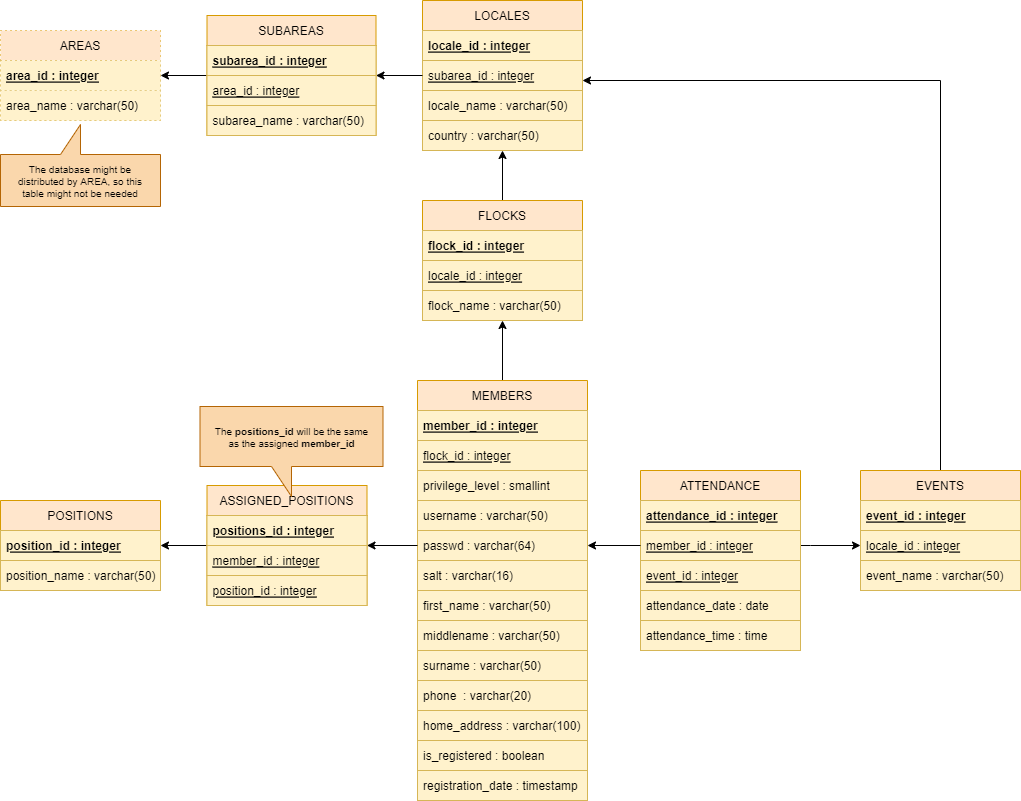

The diagram above was exported from draw.io. Its source (the exported page's mxGraphModel, read from the mxfile embedded in the PNG):
<mxGraphModel dx="2591" dy="865" grid="1" gridSize="10" guides="1" tooltips="1" connect="1" arrows="1" fold="1" page="1" pageScale="1" pageWidth="1169" pageHeight="827" math="0" shadow="0">
  <root>
    <mxCell id="0" />
    <mxCell id="1" parent="0" />
    <mxCell id="-X0dTv_BW_XZAY7ihxS6-50" style="edgeStyle=orthogonalEdgeStyle;rounded=0;orthogonalLoop=1;jettySize=auto;html=1;entryX=0.5;entryY=1;entryDx=0;entryDy=0;" parent="1" source="-X0dTv_BW_XZAY7ihxS6-1" target="-X0dTv_BW_XZAY7ihxS6-17" edge="1">
      <mxGeometry relative="1" as="geometry" />
    </mxCell>
    <mxCell id="-X0dTv_BW_XZAY7ihxS6-1" value="MEMBERS" style="swimlane;fontStyle=0;childLayout=stackLayout;horizontal=1;startSize=30;horizontalStack=0;resizeParent=1;resizeParentMax=0;resizeLast=0;collapsible=1;marginBottom=0;fillColor=#ffe6cc;strokeColor=#d79b00;" parent="1" vertex="1">
      <mxGeometry x="-677" y="394" width="170" height="420" as="geometry">
        <mxRectangle x="320" y="120" width="80" height="30" as="alternateBounds" />
      </mxGeometry>
    </mxCell>
    <mxCell id="-X0dTv_BW_XZAY7ihxS6-2" value="member_id : integer" style="text;strokeColor=#d6b656;fillColor=#fff2cc;align=left;verticalAlign=middle;spacingLeft=4;spacingRight=4;overflow=hidden;points=[[0,0.5],[1,0.5]];portConstraint=eastwest;rotatable=0;fontStyle=5" parent="-X0dTv_BW_XZAY7ihxS6-1" vertex="1">
      <mxGeometry y="30" width="170" height="30" as="geometry" />
    </mxCell>
    <mxCell id="-X0dTv_BW_XZAY7ihxS6-16" value="flock_id : integer" style="text;strokeColor=#d6b656;fillColor=#fff2cc;align=left;verticalAlign=middle;spacingLeft=4;spacingRight=4;overflow=hidden;points=[[0,0.5],[1,0.5]];portConstraint=eastwest;rotatable=0;fontStyle=4" parent="-X0dTv_BW_XZAY7ihxS6-1" vertex="1">
      <mxGeometry y="60" width="170" height="30" as="geometry" />
    </mxCell>
    <mxCell id="sDG5rN05R_mSjYrFmeZ8-1" value="privilege_level : smallint" style="text;strokeColor=#d6b656;fillColor=#fff2cc;align=left;verticalAlign=middle;spacingLeft=4;spacingRight=4;overflow=hidden;points=[[0,0.5],[1,0.5]];portConstraint=eastwest;rotatable=0;fontStyle=0" parent="-X0dTv_BW_XZAY7ihxS6-1" vertex="1">
      <mxGeometry y="90" width="170" height="30" as="geometry" />
    </mxCell>
    <mxCell id="hdU_w7vQHnCkaGX5SGkq-1" value="username : varchar(50)" style="text;strokeColor=#d6b656;fillColor=#fff2cc;align=left;verticalAlign=middle;spacingLeft=4;spacingRight=4;overflow=hidden;points=[[0,0.5],[1,0.5]];portConstraint=eastwest;rotatable=0;fontStyle=0" parent="-X0dTv_BW_XZAY7ihxS6-1" vertex="1">
      <mxGeometry y="120" width="170" height="30" as="geometry" />
    </mxCell>
    <mxCell id="npJolNFtnJeKk1yWFc8A-1" value="passwd : varchar(64)" style="text;strokeColor=#d6b656;fillColor=#fff2cc;align=left;verticalAlign=middle;spacingLeft=4;spacingRight=4;overflow=hidden;points=[[0,0.5],[1,0.5]];portConstraint=eastwest;rotatable=0;fontStyle=0" parent="-X0dTv_BW_XZAY7ihxS6-1" vertex="1">
      <mxGeometry y="150" width="170" height="30" as="geometry" />
    </mxCell>
    <mxCell id="-X0dTv_BW_XZAY7ihxS6-42" value="salt : varchar(16)" style="text;strokeColor=#d6b656;fillColor=#fff2cc;align=left;verticalAlign=middle;spacingLeft=4;spacingRight=4;overflow=hidden;points=[[0,0.5],[1,0.5]];portConstraint=eastwest;rotatable=0;fontStyle=0" parent="-X0dTv_BW_XZAY7ihxS6-1" vertex="1">
      <mxGeometry y="180" width="170" height="30" as="geometry" />
    </mxCell>
    <mxCell id="-X0dTv_BW_XZAY7ihxS6-3" value="first_name : varchar(50)" style="text;strokeColor=#d6b656;fillColor=#fff2cc;align=left;verticalAlign=middle;spacingLeft=4;spacingRight=4;overflow=hidden;points=[[0,0.5],[1,0.5]];portConstraint=eastwest;rotatable=0;" parent="-X0dTv_BW_XZAY7ihxS6-1" vertex="1">
      <mxGeometry y="210" width="170" height="30" as="geometry" />
    </mxCell>
    <mxCell id="-X0dTv_BW_XZAY7ihxS6-9" value="middlename : varchar(50)" style="text;strokeColor=#d6b656;fillColor=#fff2cc;align=left;verticalAlign=middle;spacingLeft=4;spacingRight=4;overflow=hidden;points=[[0,0.5],[1,0.5]];portConstraint=eastwest;rotatable=0;" parent="-X0dTv_BW_XZAY7ihxS6-1" vertex="1">
      <mxGeometry y="240" width="170" height="30" as="geometry" />
    </mxCell>
    <mxCell id="-X0dTv_BW_XZAY7ihxS6-4" value="surname : varchar(50)" style="text;strokeColor=#d6b656;fillColor=#fff2cc;align=left;verticalAlign=middle;spacingLeft=4;spacingRight=4;overflow=hidden;points=[[0,0.5],[1,0.5]];portConstraint=eastwest;rotatable=0;" parent="-X0dTv_BW_XZAY7ihxS6-1" vertex="1">
      <mxGeometry y="270" width="170" height="30" as="geometry" />
    </mxCell>
    <mxCell id="-X0dTv_BW_XZAY7ihxS6-10" value="phone  : varchar(20)" style="text;strokeColor=#d6b656;fillColor=#fff2cc;align=left;verticalAlign=middle;spacingLeft=4;spacingRight=4;overflow=hidden;points=[[0,0.5],[1,0.5]];portConstraint=eastwest;rotatable=0;" parent="-X0dTv_BW_XZAY7ihxS6-1" vertex="1">
      <mxGeometry y="300" width="170" height="30" as="geometry" />
    </mxCell>
    <mxCell id="-X0dTv_BW_XZAY7ihxS6-11" value="home_address : varchar(100)" style="text;strokeColor=#d6b656;fillColor=#fff2cc;align=left;verticalAlign=middle;spacingLeft=4;spacingRight=4;overflow=hidden;points=[[0,0.5],[1,0.5]];portConstraint=eastwest;rotatable=0;" parent="-X0dTv_BW_XZAY7ihxS6-1" vertex="1">
      <mxGeometry y="330" width="170" height="30" as="geometry" />
    </mxCell>
    <mxCell id="dy7kqbm_6T-CFY8pjbD5-1" value="is_registered : boolean" style="text;strokeColor=#d6b656;fillColor=#fff2cc;align=left;verticalAlign=middle;spacingLeft=4;spacingRight=4;overflow=hidden;points=[[0,0.5],[1,0.5]];portConstraint=eastwest;rotatable=0;" parent="-X0dTv_BW_XZAY7ihxS6-1" vertex="1">
      <mxGeometry y="360" width="170" height="30" as="geometry" />
    </mxCell>
    <mxCell id="MgOtMriMCM0e8BD5IhK2-1" value="registration_date : timestamp" style="text;strokeColor=#d6b656;fillColor=#fff2cc;align=left;verticalAlign=middle;spacingLeft=4;spacingRight=4;overflow=hidden;points=[[0,0.5],[1,0.5]];portConstraint=eastwest;rotatable=0;" parent="-X0dTv_BW_XZAY7ihxS6-1" vertex="1">
      <mxGeometry y="390" width="170" height="30" as="geometry" />
    </mxCell>
    <mxCell id="-X0dTv_BW_XZAY7ihxS6-51" style="edgeStyle=orthogonalEdgeStyle;rounded=0;orthogonalLoop=1;jettySize=auto;html=1;exitX=0.5;exitY=0;exitDx=0;exitDy=0;entryX=0.5;entryY=1;entryDx=0;entryDy=0;" parent="1" source="-X0dTv_BW_XZAY7ihxS6-17" target="-X0dTv_BW_XZAY7ihxS6-28" edge="1">
      <mxGeometry relative="1" as="geometry" />
    </mxCell>
    <mxCell id="-X0dTv_BW_XZAY7ihxS6-17" value="FLOCKS" style="swimlane;fontStyle=0;childLayout=stackLayout;horizontal=1;startSize=30;horizontalStack=0;resizeParent=1;resizeParentMax=0;resizeLast=0;collapsible=1;marginBottom=0;fillColor=#ffe6cc;strokeColor=#d79b00;" parent="1" vertex="1">
      <mxGeometry x="-672" y="214" width="160" height="120" as="geometry">
        <mxRectangle x="160" y="200" width="80" height="30" as="alternateBounds" />
      </mxGeometry>
    </mxCell>
    <mxCell id="-X0dTv_BW_XZAY7ihxS6-18" value="flock_id : integer" style="text;strokeColor=#d6b656;fillColor=#fff2cc;align=left;verticalAlign=middle;spacingLeft=4;spacingRight=4;overflow=hidden;points=[[0,0.5],[1,0.5]];portConstraint=eastwest;rotatable=0;fontStyle=5" parent="-X0dTv_BW_XZAY7ihxS6-17" vertex="1">
      <mxGeometry y="30" width="160" height="30" as="geometry" />
    </mxCell>
    <mxCell id="-X0dTv_BW_XZAY7ihxS6-19" value="locale_id : integer" style="text;strokeColor=#d6b656;fillColor=#fff2cc;align=left;verticalAlign=middle;spacingLeft=4;spacingRight=4;overflow=hidden;points=[[0,0.5],[1,0.5]];portConstraint=eastwest;rotatable=0;fontStyle=4" parent="-X0dTv_BW_XZAY7ihxS6-17" vertex="1">
      <mxGeometry y="60" width="160" height="30" as="geometry" />
    </mxCell>
    <mxCell id="-X0dTv_BW_XZAY7ihxS6-20" value="flock_name : varchar(50)" style="text;strokeColor=#d6b656;fillColor=#fff2cc;align=left;verticalAlign=middle;spacingLeft=4;spacingRight=4;overflow=hidden;points=[[0,0.5],[1,0.5]];portConstraint=eastwest;rotatable=0;fontStyle=0" parent="-X0dTv_BW_XZAY7ihxS6-17" vertex="1">
      <mxGeometry y="90" width="160" height="30" as="geometry" />
    </mxCell>
    <mxCell id="-X0dTv_BW_XZAY7ihxS6-28" value="LOCALES" style="swimlane;fontStyle=0;childLayout=stackLayout;horizontal=1;startSize=30;horizontalStack=0;resizeParent=1;resizeParentMax=0;resizeLast=0;collapsible=1;marginBottom=0;fillColor=#ffe6cc;strokeColor=#d79b00;" parent="1" vertex="1">
      <mxGeometry x="-672" y="14" width="160" height="150" as="geometry">
        <mxRectangle x="280" y="480" width="80" height="30" as="alternateBounds" />
      </mxGeometry>
    </mxCell>
    <mxCell id="-X0dTv_BW_XZAY7ihxS6-29" value="locale_id : integer" style="text;strokeColor=#d6b656;fillColor=#fff2cc;align=left;verticalAlign=middle;spacingLeft=4;spacingRight=4;overflow=hidden;points=[[0,0.5],[1,0.5]];portConstraint=eastwest;rotatable=0;fontStyle=5" parent="-X0dTv_BW_XZAY7ihxS6-28" vertex="1">
      <mxGeometry y="30" width="160" height="30" as="geometry" />
    </mxCell>
    <mxCell id="-X0dTv_BW_XZAY7ihxS6-30" value="subarea_id : integer" style="text;strokeColor=#d6b656;fillColor=#fff2cc;align=left;verticalAlign=middle;spacingLeft=4;spacingRight=4;overflow=hidden;points=[[0,0.5],[1,0.5]];portConstraint=eastwest;rotatable=0;fontStyle=4" parent="-X0dTv_BW_XZAY7ihxS6-28" vertex="1">
      <mxGeometry y="60" width="160" height="30" as="geometry" />
    </mxCell>
    <mxCell id="-X0dTv_BW_XZAY7ihxS6-31" value="locale_name : varchar(50)" style="text;strokeColor=#d6b656;fillColor=#fff2cc;align=left;verticalAlign=middle;spacingLeft=4;spacingRight=4;overflow=hidden;points=[[0,0.5],[1,0.5]];portConstraint=eastwest;rotatable=0;fontStyle=0" parent="-X0dTv_BW_XZAY7ihxS6-28" vertex="1">
      <mxGeometry y="90" width="160" height="30" as="geometry" />
    </mxCell>
    <mxCell id="-X0dTv_BW_XZAY7ihxS6-41" value="country : varchar(50)" style="text;strokeColor=#d6b656;fillColor=#fff2cc;align=left;verticalAlign=middle;spacingLeft=4;spacingRight=4;overflow=hidden;points=[[0,0.5],[1,0.5]];portConstraint=eastwest;rotatable=0;fontStyle=0" parent="-X0dTv_BW_XZAY7ihxS6-28" vertex="1">
      <mxGeometry y="120" width="160" height="30" as="geometry" />
    </mxCell>
    <mxCell id="-X0dTv_BW_XZAY7ihxS6-32" value="AREAS" style="swimlane;fontStyle=0;childLayout=stackLayout;horizontal=1;startSize=30;horizontalStack=0;resizeParent=1;resizeParentMax=0;resizeLast=0;collapsible=1;marginBottom=0;fillColor=#ffe6cc;strokeColor=#d79b00;dashed=1;dashPattern=1 4;" parent="1" vertex="1">
      <mxGeometry x="-1094" y="44" width="160" height="90" as="geometry">
        <mxRectangle x="80" y="40" width="80" height="30" as="alternateBounds" />
      </mxGeometry>
    </mxCell>
    <mxCell id="-X0dTv_BW_XZAY7ihxS6-33" value="area_id : integer" style="text;strokeColor=#d6b656;fillColor=#fff2cc;align=left;verticalAlign=middle;spacingLeft=4;spacingRight=4;overflow=hidden;points=[[0,0.5],[1,0.5]];portConstraint=eastwest;rotatable=0;fontStyle=5;dashed=1;dashPattern=1 4;" parent="-X0dTv_BW_XZAY7ihxS6-32" vertex="1">
      <mxGeometry y="30" width="160" height="30" as="geometry" />
    </mxCell>
    <mxCell id="-X0dTv_BW_XZAY7ihxS6-34" value="area_name : varchar(50)" style="text;strokeColor=#d6b656;fillColor=#fff2cc;align=left;verticalAlign=middle;spacingLeft=4;spacingRight=4;overflow=hidden;points=[[0,0.5],[1,0.5]];portConstraint=eastwest;rotatable=0;fontStyle=0;dashed=1;dashPattern=1 4;" parent="-X0dTv_BW_XZAY7ihxS6-32" vertex="1">
      <mxGeometry y="60" width="160" height="30" as="geometry" />
    </mxCell>
    <mxCell id="hdU_w7vQHnCkaGX5SGkq-4" style="edgeStyle=orthogonalEdgeStyle;rounded=0;orthogonalLoop=1;jettySize=auto;html=1;entryX=1;entryY=0.5;entryDx=0;entryDy=0;" parent="1" source="-X0dTv_BW_XZAY7ihxS6-47" target="-X0dTv_BW_XZAY7ihxS6-33" edge="1">
      <mxGeometry relative="1" as="geometry" />
    </mxCell>
    <mxCell id="-X0dTv_BW_XZAY7ihxS6-47" value="SUBAREAS" style="swimlane;fontStyle=0;childLayout=stackLayout;horizontal=1;startSize=30;horizontalStack=0;resizeParent=1;resizeParentMax=0;resizeLast=0;collapsible=1;marginBottom=0;fillColor=#ffe6cc;strokeColor=#d79b00;" parent="1" vertex="1">
      <mxGeometry x="-887.5" y="29" width="169" height="120" as="geometry">
        <mxRectangle x="-879" y="89" width="80" height="30" as="alternateBounds" />
      </mxGeometry>
    </mxCell>
    <mxCell id="-X0dTv_BW_XZAY7ihxS6-48" value="subarea_id : integer" style="text;strokeColor=#d6b656;fillColor=#fff2cc;align=left;verticalAlign=middle;spacingLeft=4;spacingRight=4;overflow=hidden;points=[[0,0.5],[1,0.5]];portConstraint=eastwest;rotatable=0;fontStyle=5" parent="-X0dTv_BW_XZAY7ihxS6-47" vertex="1">
      <mxGeometry y="30" width="169" height="30" as="geometry" />
    </mxCell>
    <mxCell id="-X0dTv_BW_XZAY7ihxS6-49" value="area_id : integer" style="text;strokeColor=#d6b656;fillColor=#fff2cc;align=left;verticalAlign=middle;spacingLeft=4;spacingRight=4;overflow=hidden;points=[[0,0.5],[1,0.5]];portConstraint=eastwest;rotatable=0;fontStyle=4" parent="-X0dTv_BW_XZAY7ihxS6-47" vertex="1">
      <mxGeometry y="60" width="169" height="30" as="geometry" />
    </mxCell>
    <mxCell id="-X0dTv_BW_XZAY7ihxS6-54" value="subarea_name : varchar(50)" style="text;strokeColor=#d6b656;fillColor=#fff2cc;align=left;verticalAlign=middle;spacingLeft=4;spacingRight=4;overflow=hidden;points=[[0,0.5],[1,0.5]];portConstraint=eastwest;rotatable=0;fontStyle=0" parent="-X0dTv_BW_XZAY7ihxS6-47" vertex="1">
      <mxGeometry y="90" width="169" height="30" as="geometry" />
    </mxCell>
    <mxCell id="-X0dTv_BW_XZAY7ihxS6-74" style="edgeStyle=orthogonalEdgeStyle;rounded=0;orthogonalLoop=1;jettySize=auto;html=1;entryX=0;entryY=0.5;entryDx=0;entryDy=0;" parent="1" source="-X0dTv_BW_XZAY7ihxS6-55" target="-X0dTv_BW_XZAY7ihxS6-67" edge="1">
      <mxGeometry relative="1" as="geometry">
        <Array as="points">
          <mxPoint x="-284" y="559" />
          <mxPoint x="-284" y="559" />
        </Array>
      </mxGeometry>
    </mxCell>
    <mxCell id="-X0dTv_BW_XZAY7ihxS6-55" value="ATTENDANCE" style="swimlane;fontStyle=0;childLayout=stackLayout;horizontal=1;startSize=30;horizontalStack=0;resizeParent=1;resizeParentMax=0;resizeLast=0;collapsible=1;marginBottom=0;fillColor=#ffe6cc;strokeColor=#d79b00;" parent="1" vertex="1">
      <mxGeometry x="-454" y="484" width="160" height="180" as="geometry">
        <mxRectangle x="320" y="120" width="80" height="30" as="alternateBounds" />
      </mxGeometry>
    </mxCell>
    <mxCell id="-X0dTv_BW_XZAY7ihxS6-56" value="attendance_id : integer" style="text;strokeColor=#d6b656;fillColor=#fff2cc;align=left;verticalAlign=middle;spacingLeft=4;spacingRight=4;overflow=hidden;points=[[0,0.5],[1,0.5]];portConstraint=eastwest;rotatable=0;fontStyle=5" parent="-X0dTv_BW_XZAY7ihxS6-55" vertex="1">
      <mxGeometry y="30" width="160" height="30" as="geometry" />
    </mxCell>
    <mxCell id="-X0dTv_BW_XZAY7ihxS6-57" value="member_id : integer" style="text;strokeColor=#d6b656;fillColor=#fff2cc;align=left;verticalAlign=middle;spacingLeft=4;spacingRight=4;overflow=hidden;points=[[0,0.5],[1,0.5]];portConstraint=eastwest;rotatable=0;fontStyle=4" parent="-X0dTv_BW_XZAY7ihxS6-55" vertex="1">
      <mxGeometry y="60" width="160" height="30" as="geometry" />
    </mxCell>
    <mxCell id="-X0dTv_BW_XZAY7ihxS6-58" value="event_id : integer" style="text;strokeColor=#d6b656;fillColor=#fff2cc;align=left;verticalAlign=middle;spacingLeft=4;spacingRight=4;overflow=hidden;points=[[0,0.5],[1,0.5]];portConstraint=eastwest;rotatable=0;fontStyle=4" parent="-X0dTv_BW_XZAY7ihxS6-55" vertex="1">
      <mxGeometry y="90" width="160" height="30" as="geometry" />
    </mxCell>
    <mxCell id="sDG5rN05R_mSjYrFmeZ8-2" value="attendance_date : date" style="text;strokeColor=#d6b656;fillColor=#fff2cc;align=left;verticalAlign=middle;spacingLeft=4;spacingRight=4;overflow=hidden;points=[[0,0.5],[1,0.5]];portConstraint=eastwest;rotatable=0;" parent="-X0dTv_BW_XZAY7ihxS6-55" vertex="1">
      <mxGeometry y="120" width="160" height="30" as="geometry" />
    </mxCell>
    <mxCell id="-X0dTv_BW_XZAY7ihxS6-59" value="attendance_time : time" style="text;strokeColor=#d6b656;fillColor=#fff2cc;align=left;verticalAlign=middle;spacingLeft=4;spacingRight=4;overflow=hidden;points=[[0,0.5],[1,0.5]];portConstraint=eastwest;rotatable=0;" parent="-X0dTv_BW_XZAY7ihxS6-55" vertex="1">
      <mxGeometry y="150" width="160" height="30" as="geometry" />
    </mxCell>
    <mxCell id="-X0dTv_BW_XZAY7ihxS6-75" style="edgeStyle=orthogonalEdgeStyle;rounded=0;orthogonalLoop=1;jettySize=auto;html=1;" parent="1" source="-X0dTv_BW_XZAY7ihxS6-64" edge="1">
      <mxGeometry relative="1" as="geometry">
        <Array as="points">
          <mxPoint x="-154" y="94" />
        </Array>
        <mxPoint x="-512" y="94" as="targetPoint" />
      </mxGeometry>
    </mxCell>
    <mxCell id="-X0dTv_BW_XZAY7ihxS6-64" value="EVENTS" style="swimlane;fontStyle=0;childLayout=stackLayout;horizontal=1;startSize=30;horizontalStack=0;resizeParent=1;resizeParentMax=0;resizeLast=0;collapsible=1;marginBottom=0;fillColor=#ffe6cc;strokeColor=#d79b00;" parent="1" vertex="1">
      <mxGeometry x="-234" y="484" width="160" height="120" as="geometry">
        <mxRectangle x="320" y="120" width="80" height="30" as="alternateBounds" />
      </mxGeometry>
    </mxCell>
    <mxCell id="-X0dTv_BW_XZAY7ihxS6-65" value="event_id : integer" style="text;strokeColor=#d6b656;fillColor=#fff2cc;align=left;verticalAlign=middle;spacingLeft=4;spacingRight=4;overflow=hidden;points=[[0,0.5],[1,0.5]];portConstraint=eastwest;rotatable=0;fontStyle=5" parent="-X0dTv_BW_XZAY7ihxS6-64" vertex="1">
      <mxGeometry y="30" width="160" height="30" as="geometry" />
    </mxCell>
    <mxCell id="-X0dTv_BW_XZAY7ihxS6-67" value="locale_id : integer" style="text;strokeColor=#d6b656;fillColor=#fff2cc;align=left;verticalAlign=middle;spacingLeft=4;spacingRight=4;overflow=hidden;points=[[0,0.5],[1,0.5]];portConstraint=eastwest;rotatable=0;fontStyle=4" parent="-X0dTv_BW_XZAY7ihxS6-64" vertex="1">
      <mxGeometry y="60" width="160" height="30" as="geometry" />
    </mxCell>
    <mxCell id="-X0dTv_BW_XZAY7ihxS6-66" value="event_name : varchar(50)" style="text;strokeColor=#d6b656;fillColor=#fff2cc;align=left;verticalAlign=middle;spacingLeft=4;spacingRight=4;overflow=hidden;points=[[0,0.5],[1,0.5]];portConstraint=eastwest;rotatable=0;fontStyle=0" parent="-X0dTv_BW_XZAY7ihxS6-64" vertex="1">
      <mxGeometry y="90" width="160" height="30" as="geometry" />
    </mxCell>
    <mxCell id="-X0dTv_BW_XZAY7ihxS6-73" style="edgeStyle=orthogonalEdgeStyle;rounded=0;orthogonalLoop=1;jettySize=auto;html=1;entryX=1;entryY=0.5;entryDx=0;entryDy=0;" parent="1" source="-X0dTv_BW_XZAY7ihxS6-57" target="npJolNFtnJeKk1yWFc8A-1" edge="1">
      <mxGeometry relative="1" as="geometry">
        <mxPoint x="-494" y="529" as="targetPoint" />
        <Array as="points" />
      </mxGeometry>
    </mxCell>
    <mxCell id="hdU_w7vQHnCkaGX5SGkq-3" style="edgeStyle=orthogonalEdgeStyle;rounded=0;orthogonalLoop=1;jettySize=auto;html=1;entryX=1;entryY=0.5;entryDx=0;entryDy=0;" parent="1" source="-X0dTv_BW_XZAY7ihxS6-30" target="-X0dTv_BW_XZAY7ihxS6-47" edge="1">
      <mxGeometry relative="1" as="geometry" />
    </mxCell>
    <mxCell id="O_fCh7AjMznLXrVA_ybq-2" value="The database might be distributed by AREA, so this table might not be needed" style="shape=callout;whiteSpace=wrap;html=1;perimeter=calloutPerimeter;direction=west;fontSize=10;fillColor=#fad7ac;strokeColor=#b46504;horizontal=1;verticalAlign=middle;spacingTop=5;spacingBottom=3;spacingLeft=7;spacingRight=7;spacing=6;" parent="1" vertex="1">
      <mxGeometry x="-1094" y="138" width="160" height="82" as="geometry" />
    </mxCell>
    <mxCell id="MGEfzDX3H6VBGtwtkZ3U-1" value="POSITIONS" style="swimlane;fontStyle=0;childLayout=stackLayout;horizontal=1;startSize=30;horizontalStack=0;resizeParent=1;resizeParentMax=0;resizeLast=0;collapsible=1;marginBottom=0;fillColor=#ffe6cc;strokeColor=#d79b00;" parent="1" vertex="1">
      <mxGeometry x="-1094" y="514" width="160" height="90" as="geometry">
        <mxRectangle x="320" y="120" width="80" height="30" as="alternateBounds" />
      </mxGeometry>
    </mxCell>
    <mxCell id="MGEfzDX3H6VBGtwtkZ3U-2" value="position_id : integer" style="text;strokeColor=#d6b656;fillColor=#fff2cc;align=left;verticalAlign=middle;spacingLeft=4;spacingRight=4;overflow=hidden;points=[[0,0.5],[1,0.5]];portConstraint=eastwest;rotatable=0;fontStyle=5" parent="MGEfzDX3H6VBGtwtkZ3U-1" vertex="1">
      <mxGeometry y="30" width="160" height="30" as="geometry" />
    </mxCell>
    <mxCell id="MGEfzDX3H6VBGtwtkZ3U-3" value="position_name : varchar(50)" style="text;strokeColor=#d6b656;fillColor=#fff2cc;align=left;verticalAlign=middle;spacingLeft=4;spacingRight=4;overflow=hidden;points=[[0,0.5],[1,0.5]];portConstraint=eastwest;rotatable=0;fontStyle=0" parent="MGEfzDX3H6VBGtwtkZ3U-1" vertex="1">
      <mxGeometry y="60" width="160" height="30" as="geometry" />
    </mxCell>
    <mxCell id="fDzhp__04G3GiISJJhGD-7" style="edgeStyle=orthogonalEdgeStyle;rounded=0;orthogonalLoop=1;jettySize=auto;html=1;entryX=1;entryY=0.5;entryDx=0;entryDy=0;" parent="1" source="fDzhp__04G3GiISJJhGD-1" target="MGEfzDX3H6VBGtwtkZ3U-1" edge="1">
      <mxGeometry relative="1" as="geometry" />
    </mxCell>
    <mxCell id="fDzhp__04G3GiISJJhGD-1" value="ASSIGNED_POSITIONS" style="swimlane;fontStyle=0;childLayout=stackLayout;horizontal=1;startSize=30;horizontalStack=0;resizeParent=1;resizeParentMax=0;resizeLast=0;collapsible=1;marginBottom=0;fillColor=#ffe6cc;strokeColor=#d79b00;" parent="1" vertex="1">
      <mxGeometry x="-887.5" y="499" width="160" height="120" as="geometry">
        <mxRectangle x="320" y="120" width="80" height="30" as="alternateBounds" />
      </mxGeometry>
    </mxCell>
    <mxCell id="fDzhp__04G3GiISJJhGD-2" value="positions_id : integer" style="text;strokeColor=#d6b656;fillColor=#fff2cc;align=left;verticalAlign=middle;spacingLeft=4;spacingRight=4;overflow=hidden;points=[[0,0.5],[1,0.5]];portConstraint=eastwest;rotatable=0;fontStyle=5" parent="fDzhp__04G3GiISJJhGD-1" vertex="1">
      <mxGeometry y="30" width="160" height="30" as="geometry" />
    </mxCell>
    <mxCell id="fDzhp__04G3GiISJJhGD-3" value="member_id : integer" style="text;strokeColor=#d6b656;fillColor=#fff2cc;align=left;verticalAlign=middle;spacingLeft=4;spacingRight=4;overflow=hidden;points=[[0,0.5],[1,0.5]];portConstraint=eastwest;rotatable=0;fontStyle=4" parent="fDzhp__04G3GiISJJhGD-1" vertex="1">
      <mxGeometry y="60" width="160" height="30" as="geometry" />
    </mxCell>
    <mxCell id="ExeY1Hj4PtQIZ9EncDuh-2" value="position_id : integer" style="text;strokeColor=#d6b656;fillColor=#fff2cc;align=left;verticalAlign=middle;spacingLeft=4;spacingRight=4;overflow=hidden;points=[[0,0.5],[1,0.5]];portConstraint=eastwest;rotatable=0;fontStyle=4" vertex="1" parent="fDzhp__04G3GiISJJhGD-1">
      <mxGeometry y="90" width="160" height="30" as="geometry" />
    </mxCell>
    <mxCell id="fDzhp__04G3GiISJJhGD-8" value="The &lt;b&gt;positions_id &lt;/b&gt;will be the same as the assigned&amp;nbsp;&lt;b&gt;member_id&lt;/b&gt;" style="shape=callout;whiteSpace=wrap;html=1;perimeter=calloutPerimeter;direction=west;fontSize=10;fillColor=#fad7ac;strokeColor=#b46504;horizontal=1;verticalAlign=middle;spacingTop=5;spacingBottom=3;spacingLeft=7;spacingRight=7;spacing=6;flipV=1;" parent="1" vertex="1">
      <mxGeometry x="-894.5" y="420" width="183" height="90" as="geometry" />
    </mxCell>
    <mxCell id="ExeY1Hj4PtQIZ9EncDuh-3" style="edgeStyle=orthogonalEdgeStyle;rounded=0;orthogonalLoop=1;jettySize=auto;html=1;entryX=1;entryY=0.5;entryDx=0;entryDy=0;" edge="1" parent="1" source="npJolNFtnJeKk1yWFc8A-1" target="fDzhp__04G3GiISJJhGD-1">
      <mxGeometry relative="1" as="geometry" />
    </mxCell>
  </root>
</mxGraphModel>